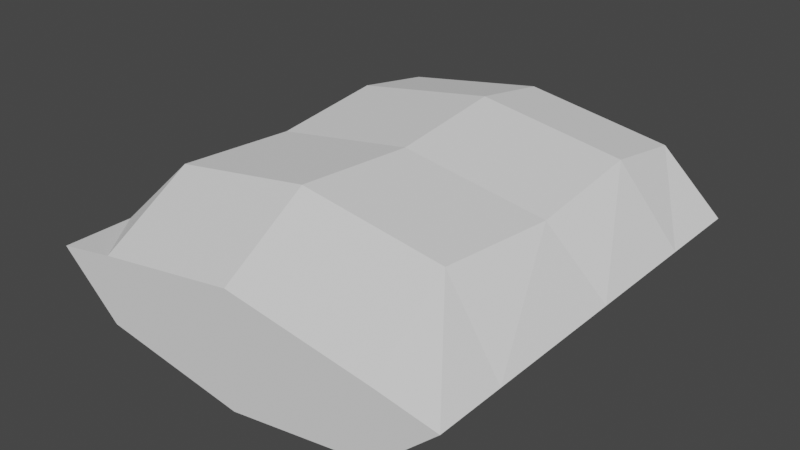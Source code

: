 # Source: BedOccupied.blend  (saved by Blender 2.90.8; exported with 4.5.12 LTS)
import bpy
from mathutils import Matrix  # noqa: F401  (used for matrix-valued properties, if any)

bpy.ops.wm.read_factory_settings(use_empty=True)
scene = bpy.context.scene
scene.name = 'Scene'

# ---- collections
col_collection = bpy.data.collections.new('Collection'); scene.collection.children.link(col_collection)

# ---- world
world_world = bpy.data.worlds.new('World'); scene.world = world_world
world_world.use_nodes = True; world_world.node_tree.nodes.clear()
_N = world_world.node_tree.nodes; _L = world_world.node_tree.links
n0 = _N.new('ShaderNodeOutputWorld'); n0.name = 'World Output'; n0.location = (300, 300)
n1 = _N.new('ShaderNodeBackground'); n1.name = 'Background'; n1.location = (10, 300)
n1.inputs[0].default_value = (0.05088, 0.05088, 0.05088, 1.0)
_L.new(n1.outputs[0], n0.inputs[0])
n0.is_active_output = True
world_world.color = (0.05088, 0.05088, 0.05088)
world_world.use_sun_shadow = False
world_world.sun_shadow_jitter_overblur = 0.0

# ---- meshes
me_cylinder = bpy.data.meshes.new('Cylinder')
me_cylinder.from_pydata([(0.0, 0.3842, -1.0), (0.0, 0.3842, 1.0), (0.7071, 0.2716, -1.0), (0.7071, 0.2716, 1.0), (1.0, -5.962e-08, -1.0), (1.0, 3.337e-08, 1.0), (0.7071, -0.05424, -1.0), (0.7071, -0.2716, 1.0), (-8.742e-08, -0.1668, -1.0), (-8.742e-08, -0.3842, 1.0), (-0.7071, -0.05424, -1.0), (-0.7071, -0.2716, 1.0), (-1.0, -3.824e-08, -1.0), (-1.0, 5.475e-08, 1.0), (-0.7071, 0.2716, -1.0), (-0.7071, 0.2716, 1.0), (0.0, 0.3842, -0.6642), (0.7071, 0.2716, -0.6642), (1.0, -4.401e-08, -0.6642), (0.6333, -0.2716, -0.5074), (-0.07379, -0.3842, -0.5074), (-0.7809, -0.2716, -0.5074), (-1.0, -2.263e-08, -0.6642), (-0.7071, 0.2716, -0.6642), (0.0, 0.3842, 0.5963), (0.7071, 0.2716, 0.5963), (1.0, 1.461e-08, 0.5963), (0.7071, -0.3374, 0.5963), (-8.742e-08, -0.45, 0.5963), (-0.7071, -0.3374, 0.5963), (-1.0, 3.598e-08, 0.5963), (-0.7071, 0.2716, 0.5963), (0.7071, 0.2716, 0.03391), (1.0, -1.154e-08, 0.03391), (0.7071, -0.2716, 0.03391), (-8.742e-08, -0.3842, 0.03391), (-0.7071, -0.2716, 0.03391), (-1.0, 9.828e-09, 0.03391), (-0.7071, 0.2716, 0.03391), (0.0, 0.3842, 0.03391)], [], [(24, 1, 3, 25), (25, 3, 5, 26), (26, 5, 7, 27), (27, 7, 9, 28), (28, 9, 11, 29), (29, 11, 13, 30), (3, 1, 15, 13, 11, 9, 7, 5), (30, 13, 15, 31), (31, 15, 1, 24), (0, 2, 4, 6, 8, 10, 12, 14), (14, 23, 16, 0), (12, 22, 23, 14), (10, 21, 22, 12), (8, 20, 21, 10), (6, 19, 20, 8), (4, 18, 19, 6), (2, 17, 18, 4), (0, 16, 17, 2), (38, 31, 24, 39), (37, 30, 31, 38), (36, 29, 30, 37), (35, 28, 29, 36), (34, 27, 28, 35), (33, 26, 27, 34), (32, 25, 26, 33), (39, 24, 25, 32), (16, 39, 32, 17), (17, 32, 33, 18), (18, 33, 34, 19), (19, 34, 35, 20), (20, 35, 36, 21), (21, 36, 37, 22), (22, 37, 38, 23), (23, 38, 39, 16)])
_uv = me_cylinder.uv_layers.new(name='UVMap')
_uv.uv.foreach_set('vector', [1.0, 0.4016, 1.0, 0.5031, 0.8504, 0.5031, 0.8504, 0.4016, 0.8504, 0.4016, 0.8504, 0.5031, 0.7499, 0.5031, 0.7499, 0.4016, 0.0, 0.1079, 0.0, 0.006868, 0.08066, 0.0008744, 0.08246, 0.1003, 0.08246, 0.1003, 0.08066, 0.0008744, 0.2605, 0.0, 0.2623, 0.09939, 0.2623, 0.09939, 0.2605, 0.0, 0.4341, 0.004756, 0.4359, 0.1042, 0.4359, 0.1042, 0.4341, 0.004756, 0.4999, 0.01236, 0.4999, 0.1134, 0.6348, 0.5652, 0.6907, 0.7364, 0.6907, 0.9165, 0.6348, 1.0, 0.5558, 0.938, 0.4999, 0.7667, 0.4999, 0.5866, 0.5558, 0.5031, 0.4999, 0.1015, 0.4999, 0.0, 0.6003, 0.0, 0.6003, 0.1015, 0.6003, 0.1015, 0.6003, 0.0, 0.7499, 0.0, 0.7499, 0.1015, 0.8275, 0.7364, 0.8275, 0.9165, 0.7716, 1.0, 0.7466, 0.9294, 0.6907, 0.7582, 0.6907, 0.578, 0.6926, 0.5031, 0.7716, 0.5652, 0.6003, 0.5031, 0.6003, 0.4187, 0.7499, 0.4187, 0.7499, 0.5031, 0.4999, 0.5031, 0.4999, 0.4187, 0.6003, 0.4187, 0.6003, 0.5031, 0.4282, 0.5108, 0.4526, 0.3823, 0.4999, 0.4289, 0.4999, 0.513, 0.2545, 0.506, 0.2789, 0.3775, 0.4526, 0.3823, 0.4282, 0.5108, 0.0747, 0.5069, 0.0991, 0.3784, 0.2789, 0.3775, 0.2545, 0.506, 4.496e-08, 0.5075, 4.496e-08, 0.4234, 0.0991, 0.3784, 0.0747, 0.5069, 0.8504, 2.999e-08, 0.8504, 0.08446, 0.7499, 0.08446, 0.7499, 0.0, 1.0, 7.497e-08, 1.0, 0.08446, 0.8504, 0.08446, 0.8504, 2.999e-08, 0.6003, 0.243, 0.6003, 0.1015, 0.7499, 0.1015, 0.7499, 0.243, 0.4999, 0.243, 0.4999, 0.1015, 0.6003, 0.1015, 0.6003, 0.243, 0.4341, 0.2466, 0.4359, 0.1042, 0.4999, 0.1134, 0.4999, 0.2542, 0.2605, 0.2418, 0.2623, 0.09939, 0.4359, 0.1042, 0.4341, 0.2466, 0.08066, 0.2427, 0.08246, 0.1003, 0.2623, 0.09939, 0.2605, 0.2418, 2.998e-08, 0.2487, 0.0, 0.1079, 0.08246, 0.1003, 0.08066, 0.2427, 0.8504, 0.2601, 0.8504, 0.4016, 0.7499, 0.4016, 0.7499, 0.2601, 1.0, 0.2601, 1.0, 0.4016, 0.8504, 0.4016, 0.8504, 0.2601, 1.0, 0.08446, 1.0, 0.2601, 0.8504, 0.2601, 0.8504, 0.08446, 0.8504, 0.08446, 0.8504, 0.2601, 0.7499, 0.2601, 0.7499, 0.08446, 4.496e-08, 0.4234, 2.998e-08, 0.2487, 0.08066, 0.2427, 0.0991, 0.3784, 0.0991, 0.3784, 0.08066, 0.2427, 0.2605, 0.2418, 0.2789, 0.3775, 0.2789, 0.3775, 0.2605, 0.2418, 0.4341, 0.2466, 0.4526, 0.3823, 0.4526, 0.3823, 0.4341, 0.2466, 0.4999, 0.2542, 0.4999, 0.4289, 0.4999, 0.4187, 0.4999, 0.243, 0.6003, 0.243, 0.6003, 0.4187, 0.6003, 0.4187, 0.6003, 0.243, 0.7499, 0.243, 0.7499, 0.4187])
me_cylinder.use_remesh_fix_poles = True
me_cylinder.use_remesh_preserve_attributes = False
me_cylinder.use_mirror_vertex_groups = False
me_cylinder.update()

# ---- objects
ob_cylinder = bpy.data.objects.new('Cylinder', me_cylinder)

# ---- transforms, parenting, visibility, modifiers, constraints
ob_cylinder.location = (0.0, 0.0, 0.0)
ob_cylinder.rotation_euler = (-1.571, -0.0, 0.0)
ob_cylinder.lineart.crease_threshold = 0.0

# ---- collection membership
col_collection.objects.link(ob_cylinder)

# ---- scene / render settings (as saved in the file)
scene.frame_start = 1; scene.frame_end = 250; scene.frame_set(1)
scene.render.engine = 'BLENDER_EEVEE_NEXT'
scene.cycles.use_denoising = False
scene.cycles.samples = 128
scene.cycles.sampling_pattern = 'TABULATED_SOBOL'
scene.cycles.use_adaptive_sampling = False
scene.cycles.use_light_tree = False
scene.view_settings.view_transform = 'Filmic'
bpy.context.view_layer.update()

# ---- added for rendering (the .blend has no active camera and no usable light): camera, sun
cam_auto = bpy.data.cameras.new('AutoCamera')
cam_auto.lens = 50.0
cam_auto.sensor_width = 36.0
cam_auto.clip_end = 1000.0
ob_auto_camera = bpy.data.objects.new('AutoCamera', cam_auto)
scene.collection.objects.link(ob_auto_camera)
ob_auto_camera.location = (2.72835, -3.27402, 2.21558)
ob_auto_camera.rotation_euler = (1.09748, -7.21219e-08, 0.694738)
scene.camera = ob_auto_camera
light_auto_sun = bpy.data.lights.new('AutoSun', 'SUN')
light_auto_sun.energy = 3.0
light_auto_sun.angle = 0.0523599
ob_auto_sun = bpy.data.objects.new('AutoSun', light_auto_sun)
scene.collection.objects.link(ob_auto_sun)
ob_auto_sun.rotation_euler = (0.872665, 0.174533, 0.523599)
bpy.context.view_layer.update()
